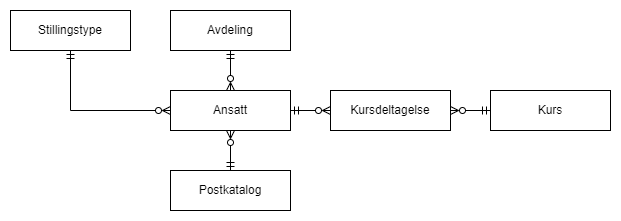

The diagram above was exported from draw.io. Its source (the exported page's mxGraphModel, read from the mxfile embedded in the PNG):
<mxGraphModel dx="1050" dy="621" grid="1" gridSize="10" guides="1" tooltips="1" connect="1" arrows="1" fold="1" page="1" pageScale="1" pageWidth="827" pageHeight="1169" math="0" shadow="0">
  <root>
    <mxCell id="0" />
    <mxCell id="1" parent="0" />
    <mxCell id="PEQK9d0AO1TuXqK44O5Z-5" style="edgeStyle=orthogonalEdgeStyle;rounded=0;orthogonalLoop=1;jettySize=auto;html=1;exitX=0.5;exitY=1;exitDx=0;exitDy=0;entryX=0;entryY=0.5;entryDx=0;entryDy=0;startArrow=ERmandOne;startFill=0;endArrow=ERzeroToMany;endFill=0;" edge="1" parent="1" source="PEQK9d0AO1TuXqK44O5Z-1" target="PEQK9d0AO1TuXqK44O5Z-4">
      <mxGeometry relative="1" as="geometry" />
    </mxCell>
    <mxCell id="PEQK9d0AO1TuXqK44O5Z-1" value="Stillingstype" style="rounded=0;whiteSpace=wrap;html=1;" vertex="1" parent="1">
      <mxGeometry x="40" y="120" width="120" height="40" as="geometry" />
    </mxCell>
    <mxCell id="PEQK9d0AO1TuXqK44O5Z-12" style="edgeStyle=orthogonalEdgeStyle;rounded=0;orthogonalLoop=1;jettySize=auto;html=1;exitX=1;exitY=0.5;exitDx=0;exitDy=0;entryX=0;entryY=0.5;entryDx=0;entryDy=0;endArrow=ERzeroToMany;endFill=0;startArrow=ERmandOne;startFill=0;" edge="1" parent="1" source="PEQK9d0AO1TuXqK44O5Z-4" target="PEQK9d0AO1TuXqK44O5Z-8">
      <mxGeometry relative="1" as="geometry" />
    </mxCell>
    <mxCell id="PEQK9d0AO1TuXqK44O5Z-14" style="edgeStyle=orthogonalEdgeStyle;rounded=0;orthogonalLoop=1;jettySize=auto;html=1;exitX=0.5;exitY=1;exitDx=0;exitDy=0;entryX=0.5;entryY=0;entryDx=0;entryDy=0;endArrow=ERmandOne;endFill=0;startArrow=ERzeroToMany;startFill=0;" edge="1" parent="1" source="PEQK9d0AO1TuXqK44O5Z-4" target="PEQK9d0AO1TuXqK44O5Z-7">
      <mxGeometry relative="1" as="geometry" />
    </mxCell>
    <mxCell id="PEQK9d0AO1TuXqK44O5Z-4" value="Ansatt" style="rounded=0;whiteSpace=wrap;html=1;" vertex="1" parent="1">
      <mxGeometry x="200" y="200" width="120" height="40" as="geometry" />
    </mxCell>
    <mxCell id="PEQK9d0AO1TuXqK44O5Z-11" style="edgeStyle=orthogonalEdgeStyle;rounded=0;orthogonalLoop=1;jettySize=auto;html=1;exitX=0.5;exitY=1;exitDx=0;exitDy=0;entryX=0.5;entryY=0;entryDx=0;entryDy=0;startArrow=ERmandOne;startFill=0;endArrow=ERzeroToMany;endFill=0;" edge="1" parent="1" source="PEQK9d0AO1TuXqK44O5Z-6" target="PEQK9d0AO1TuXqK44O5Z-4">
      <mxGeometry relative="1" as="geometry" />
    </mxCell>
    <mxCell id="PEQK9d0AO1TuXqK44O5Z-6" value="Avdeling" style="rounded=0;whiteSpace=wrap;html=1;" vertex="1" parent="1">
      <mxGeometry x="200" y="120" width="120" height="40" as="geometry" />
    </mxCell>
    <mxCell id="PEQK9d0AO1TuXqK44O5Z-7" value="Postkatalog" style="rounded=0;whiteSpace=wrap;html=1;" vertex="1" parent="1">
      <mxGeometry x="200" y="280" width="120" height="40" as="geometry" />
    </mxCell>
    <mxCell id="PEQK9d0AO1TuXqK44O5Z-13" style="edgeStyle=orthogonalEdgeStyle;rounded=0;orthogonalLoop=1;jettySize=auto;html=1;exitX=1;exitY=0.5;exitDx=0;exitDy=0;entryX=0;entryY=0.5;entryDx=0;entryDy=0;endArrow=ERmandOne;endFill=0;startArrow=ERzeroToMany;startFill=0;" edge="1" parent="1" source="PEQK9d0AO1TuXqK44O5Z-8" target="PEQK9d0AO1TuXqK44O5Z-10">
      <mxGeometry relative="1" as="geometry" />
    </mxCell>
    <mxCell id="PEQK9d0AO1TuXqK44O5Z-8" value="Kursdeltagelse" style="rounded=0;whiteSpace=wrap;html=1;" vertex="1" parent="1">
      <mxGeometry x="360" y="200" width="120" height="40" as="geometry" />
    </mxCell>
    <mxCell id="PEQK9d0AO1TuXqK44O5Z-10" value="Kurs" style="rounded=0;whiteSpace=wrap;html=1;" vertex="1" parent="1">
      <mxGeometry x="520" y="200" width="120" height="40" as="geometry" />
    </mxCell>
  </root>
</mxGraphModel>